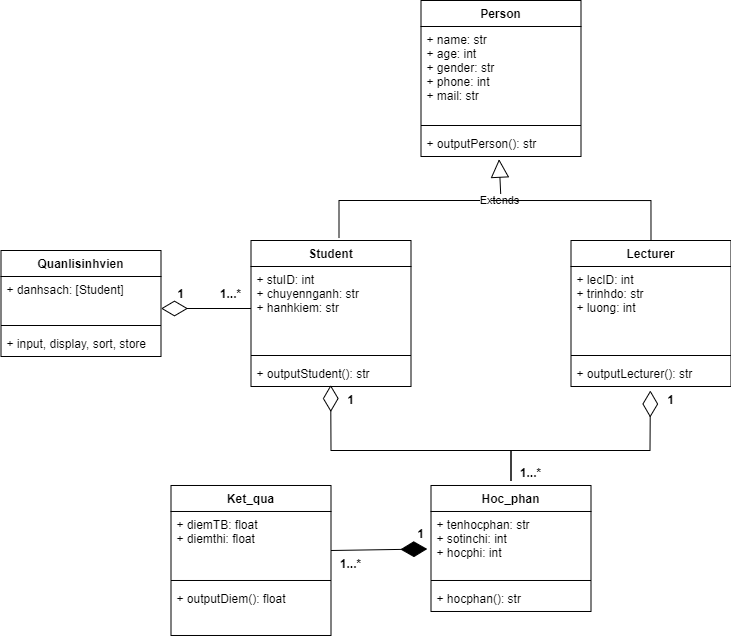

The diagram above was exported from draw.io. Its source (the exported page's mxGraphModel, read from the mxfile embedded in the PNG):
<mxGraphModel dx="2615.5" dy="2393" grid="1" gridSize="10" guides="1" tooltips="1" connect="1" arrows="1" fold="1" page="1" pageScale="1.5" pageWidth="1169" pageHeight="826" background="none" math="0" shadow="0">
  <root>
    <mxCell id="0" style=";html=1;" />
    <mxCell id="1" style=";html=1;" parent="0" />
    <mxCell id="-K7EXC38zAzKbxHOEx9v-5" value="Student" style="swimlane;fontStyle=1;align=center;verticalAlign=top;childLayout=stackLayout;horizontal=1;startSize=26;horizontalStack=0;resizeParent=1;resizeParentMax=0;resizeLast=0;collapsible=1;marginBottom=0;" parent="1" vertex="1">
      <mxGeometry x="160" y="60" width="160" height="146" as="geometry" />
    </mxCell>
    <mxCell id="-K7EXC38zAzKbxHOEx9v-6" value="+ stuID: int&#10;+ chuyennganh: str&#10;+ hanhkiem: str" style="text;strokeColor=none;fillColor=none;align=left;verticalAlign=top;spacingLeft=4;spacingRight=4;overflow=hidden;rotatable=0;points=[[0,0.5],[1,0.5]];portConstraint=eastwest;" parent="-K7EXC38zAzKbxHOEx9v-5" vertex="1">
      <mxGeometry y="26" width="160" height="84" as="geometry" />
    </mxCell>
    <mxCell id="-K7EXC38zAzKbxHOEx9v-7" value="" style="line;strokeWidth=1;fillColor=none;align=left;verticalAlign=middle;spacingTop=-1;spacingLeft=3;spacingRight=3;rotatable=0;labelPosition=right;points=[];portConstraint=eastwest;" parent="-K7EXC38zAzKbxHOEx9v-5" vertex="1">
      <mxGeometry y="110" width="160" height="10" as="geometry" />
    </mxCell>
    <mxCell id="-K7EXC38zAzKbxHOEx9v-8" value="+ outputStudent(): str" style="text;strokeColor=none;fillColor=none;align=left;verticalAlign=top;spacingLeft=4;spacingRight=4;overflow=hidden;rotatable=0;points=[[0,0.5],[1,0.5]];portConstraint=eastwest;" parent="-K7EXC38zAzKbxHOEx9v-5" vertex="1">
      <mxGeometry y="120" width="160" height="26" as="geometry" />
    </mxCell>
    <mxCell id="-K7EXC38zAzKbxHOEx9v-9" value="Lecturer" style="swimlane;fontStyle=1;align=center;verticalAlign=top;childLayout=stackLayout;horizontal=1;startSize=26;horizontalStack=0;resizeParent=1;resizeParentMax=0;resizeLast=0;collapsible=1;marginBottom=0;" parent="1" vertex="1">
      <mxGeometry x="480" y="60" width="160" height="146" as="geometry" />
    </mxCell>
    <mxCell id="-K7EXC38zAzKbxHOEx9v-10" value="+ lecID: int&#10;+ trinhdo: str&#10;+ luong: int&#10;" style="text;strokeColor=none;fillColor=none;align=left;verticalAlign=top;spacingLeft=4;spacingRight=4;overflow=hidden;rotatable=0;points=[[0,0.5],[1,0.5]];portConstraint=eastwest;" parent="-K7EXC38zAzKbxHOEx9v-9" vertex="1">
      <mxGeometry y="26" width="160" height="84" as="geometry" />
    </mxCell>
    <mxCell id="-K7EXC38zAzKbxHOEx9v-11" value="" style="line;strokeWidth=1;fillColor=none;align=left;verticalAlign=middle;spacingTop=-1;spacingLeft=3;spacingRight=3;rotatable=0;labelPosition=right;points=[];portConstraint=eastwest;" parent="-K7EXC38zAzKbxHOEx9v-9" vertex="1">
      <mxGeometry y="110" width="160" height="10" as="geometry" />
    </mxCell>
    <mxCell id="-K7EXC38zAzKbxHOEx9v-12" value="+ outputLecturer(): str" style="text;strokeColor=none;fillColor=none;align=left;verticalAlign=top;spacingLeft=4;spacingRight=4;overflow=hidden;rotatable=0;points=[[0,0.5],[1,0.5]];portConstraint=eastwest;" parent="-K7EXC38zAzKbxHOEx9v-9" vertex="1">
      <mxGeometry y="120" width="160" height="26" as="geometry" />
    </mxCell>
    <mxCell id="-K7EXC38zAzKbxHOEx9v-13" value="Person" style="swimlane;fontStyle=1;align=center;verticalAlign=top;childLayout=stackLayout;horizontal=1;startSize=26;horizontalStack=0;resizeParent=1;resizeParentMax=0;resizeLast=0;collapsible=1;marginBottom=0;" parent="1" vertex="1">
      <mxGeometry x="330" y="-180" width="160" height="156" as="geometry" />
    </mxCell>
    <mxCell id="-K7EXC38zAzKbxHOEx9v-14" value="+ name: str&#10;+ age: int&#10;+ gender: str&#10;+ phone: int&#10;+ mail: str&#10;" style="text;strokeColor=none;fillColor=none;align=left;verticalAlign=top;spacingLeft=4;spacingRight=4;overflow=hidden;rotatable=0;points=[[0,0.5],[1,0.5]];portConstraint=eastwest;" parent="-K7EXC38zAzKbxHOEx9v-13" vertex="1">
      <mxGeometry y="26" width="160" height="94" as="geometry" />
    </mxCell>
    <mxCell id="-K7EXC38zAzKbxHOEx9v-15" value="" style="line;strokeWidth=1;fillColor=none;align=left;verticalAlign=middle;spacingTop=-1;spacingLeft=3;spacingRight=3;rotatable=0;labelPosition=right;points=[];portConstraint=eastwest;" parent="-K7EXC38zAzKbxHOEx9v-13" vertex="1">
      <mxGeometry y="120" width="160" height="10" as="geometry" />
    </mxCell>
    <mxCell id="-K7EXC38zAzKbxHOEx9v-16" value="+ outputPerson(): str" style="text;strokeColor=none;fillColor=none;align=left;verticalAlign=top;spacingLeft=4;spacingRight=4;overflow=hidden;rotatable=0;points=[[0,0.5],[1,0.5]];portConstraint=eastwest;" parent="-K7EXC38zAzKbxHOEx9v-13" vertex="1">
      <mxGeometry y="130" width="160" height="26" as="geometry" />
    </mxCell>
    <mxCell id="-K7EXC38zAzKbxHOEx9v-46" value="Extends" style="endArrow=block;endSize=16;endFill=0;html=1;rounded=0;entryX=0.488;entryY=1.103;entryDx=0;entryDy=0;entryPerimeter=0;exitX=0.55;exitY=-0.017;exitDx=0;exitDy=0;exitPerimeter=0;" parent="1" source="-K7EXC38zAzKbxHOEx9v-5" target="-K7EXC38zAzKbxHOEx9v-16" edge="1">
      <mxGeometry x="0.6406" width="160" relative="1" as="geometry">
        <mxPoint x="330" as="sourcePoint" />
        <mxPoint x="490" as="targetPoint" />
        <Array as="points">
          <mxPoint x="248" y="20" />
          <mxPoint x="410" y="20" />
        </Array>
        <mxPoint as="offset" />
      </mxGeometry>
    </mxCell>
    <mxCell id="-K7EXC38zAzKbxHOEx9v-50" value="" style="endArrow=none;html=1;edgeStyle=orthogonalEdgeStyle;rounded=0;entryX=0.5;entryY=0;entryDx=0;entryDy=0;" parent="1" target="-K7EXC38zAzKbxHOEx9v-9" edge="1">
      <mxGeometry relative="1" as="geometry">
        <mxPoint x="400" y="20" as="sourcePoint" />
        <mxPoint x="600" as="targetPoint" />
        <Array as="points">
          <mxPoint x="560" y="20" />
        </Array>
      </mxGeometry>
    </mxCell>
    <mxCell id="-K7EXC38zAzKbxHOEx9v-65" value="" style="endArrow=diamondThin;endFill=0;endSize=24;html=1;rounded=0;entryX=0.498;entryY=0.943;entryDx=0;entryDy=0;entryPerimeter=0;" parent="1" target="-K7EXC38zAzKbxHOEx9v-8" edge="1">
      <mxGeometry width="160" relative="1" as="geometry">
        <mxPoint x="420" y="300" as="sourcePoint" />
        <mxPoint x="290" y="340" as="targetPoint" />
        <Array as="points">
          <mxPoint x="420" y="300" />
          <mxPoint x="420" y="270" />
          <mxPoint x="240" y="270" />
        </Array>
      </mxGeometry>
    </mxCell>
    <mxCell id="alJrD1w51R9ZXDwrbZ36-1" value="Hoc_phan" style="swimlane;fontStyle=1;align=center;verticalAlign=top;childLayout=stackLayout;horizontal=1;startSize=26;horizontalStack=0;resizeParent=1;resizeParentMax=0;resizeLast=0;collapsible=1;marginBottom=0;" parent="1" vertex="1">
      <mxGeometry x="340" y="304.99" width="160" height="126" as="geometry" />
    </mxCell>
    <mxCell id="alJrD1w51R9ZXDwrbZ36-2" value="+ tenhocphan: str&#10;+ sotinchi: int&#10;+ hocphi: int" style="text;strokeColor=none;fillColor=none;align=left;verticalAlign=top;spacingLeft=4;spacingRight=4;overflow=hidden;rotatable=0;points=[[0,0.5],[1,0.5]];portConstraint=eastwest;" parent="alJrD1w51R9ZXDwrbZ36-1" vertex="1">
      <mxGeometry y="26" width="160" height="64" as="geometry" />
    </mxCell>
    <mxCell id="alJrD1w51R9ZXDwrbZ36-3" value="" style="line;strokeWidth=1;fillColor=none;align=left;verticalAlign=middle;spacingTop=-1;spacingLeft=3;spacingRight=3;rotatable=0;labelPosition=right;points=[];portConstraint=eastwest;" parent="alJrD1w51R9ZXDwrbZ36-1" vertex="1">
      <mxGeometry y="90" width="160" height="10" as="geometry" />
    </mxCell>
    <mxCell id="alJrD1w51R9ZXDwrbZ36-4" value="+ hocphan(): str" style="text;strokeColor=none;fillColor=none;align=left;verticalAlign=top;spacingLeft=4;spacingRight=4;overflow=hidden;rotatable=0;points=[[0,0.5],[1,0.5]];portConstraint=eastwest;" parent="alJrD1w51R9ZXDwrbZ36-1" vertex="1">
      <mxGeometry y="100" width="160" height="26" as="geometry" />
    </mxCell>
    <mxCell id="alJrD1w51R9ZXDwrbZ36-8" value="Quanlisinhvien" style="swimlane;fontStyle=1;align=center;verticalAlign=top;childLayout=stackLayout;horizontal=1;startSize=26;horizontalStack=0;resizeParent=1;resizeParentMax=0;resizeLast=0;collapsible=1;marginBottom=0;" parent="1" vertex="1">
      <mxGeometry x="-90" y="70" width="160" height="106" as="geometry" />
    </mxCell>
    <mxCell id="alJrD1w51R9ZXDwrbZ36-9" value="+ danhsach: [Student]" style="text;strokeColor=none;fillColor=none;align=left;verticalAlign=top;spacingLeft=4;spacingRight=4;overflow=hidden;rotatable=0;points=[[0,0.5],[1,0.5]];portConstraint=eastwest;" parent="alJrD1w51R9ZXDwrbZ36-8" vertex="1">
      <mxGeometry y="26" width="160" height="44" as="geometry" />
    </mxCell>
    <mxCell id="alJrD1w51R9ZXDwrbZ36-10" value="" style="line;strokeWidth=1;fillColor=none;align=left;verticalAlign=middle;spacingTop=-1;spacingLeft=3;spacingRight=3;rotatable=0;labelPosition=right;points=[];portConstraint=eastwest;" parent="alJrD1w51R9ZXDwrbZ36-8" vertex="1">
      <mxGeometry y="70" width="160" height="10" as="geometry" />
    </mxCell>
    <mxCell id="alJrD1w51R9ZXDwrbZ36-11" value="+ input, display, sort, store" style="text;strokeColor=none;fillColor=none;align=left;verticalAlign=top;spacingLeft=4;spacingRight=4;overflow=hidden;rotatable=0;points=[[0,0.5],[1,0.5]];portConstraint=eastwest;" parent="alJrD1w51R9ZXDwrbZ36-8" vertex="1">
      <mxGeometry y="80" width="160" height="26" as="geometry" />
    </mxCell>
    <mxCell id="alJrD1w51R9ZXDwrbZ36-13" value="" style="endArrow=diamondThin;endFill=0;endSize=24;html=1;rounded=0;exitX=0;exitY=0.5;exitDx=0;exitDy=0;" parent="1" source="-K7EXC38zAzKbxHOEx9v-6" edge="1">
      <mxGeometry width="160" relative="1" as="geometry">
        <mxPoint x="-120" y="156" as="sourcePoint" />
        <mxPoint x="70" y="128" as="targetPoint" />
      </mxGeometry>
    </mxCell>
    <mxCell id="alJrD1w51R9ZXDwrbZ36-14" value="Ket_qua" style="swimlane;fontStyle=1;align=center;verticalAlign=top;childLayout=stackLayout;horizontal=1;startSize=26;horizontalStack=0;resizeParent=1;resizeParentMax=0;resizeLast=0;collapsible=1;marginBottom=0;" parent="1" vertex="1">
      <mxGeometry x="80" y="304.99" width="160" height="150" as="geometry" />
    </mxCell>
    <mxCell id="alJrD1w51R9ZXDwrbZ36-15" value="+ diemTB: float&#10;+ diemthi: float&#10;" style="text;strokeColor=none;fillColor=none;align=left;verticalAlign=top;spacingLeft=4;spacingRight=4;overflow=hidden;rotatable=0;points=[[0,0.5],[1,0.5]];portConstraint=eastwest;" parent="alJrD1w51R9ZXDwrbZ36-14" vertex="1">
      <mxGeometry y="26" width="160" height="64" as="geometry" />
    </mxCell>
    <mxCell id="alJrD1w51R9ZXDwrbZ36-16" value="" style="line;strokeWidth=1;fillColor=none;align=left;verticalAlign=middle;spacingTop=-1;spacingLeft=3;spacingRight=3;rotatable=0;labelPosition=right;points=[];portConstraint=eastwest;" parent="alJrD1w51R9ZXDwrbZ36-14" vertex="1">
      <mxGeometry y="90" width="160" height="10" as="geometry" />
    </mxCell>
    <mxCell id="alJrD1w51R9ZXDwrbZ36-17" value="+ outputDiem(): float" style="text;strokeColor=none;fillColor=none;align=left;verticalAlign=top;spacingLeft=4;spacingRight=4;overflow=hidden;rotatable=0;points=[[0,0.5],[1,0.5]];portConstraint=eastwest;" parent="alJrD1w51R9ZXDwrbZ36-14" vertex="1">
      <mxGeometry y="100" width="160" height="50" as="geometry" />
    </mxCell>
    <mxCell id="Zst9SSa6jeVAftoTzNcc-2" value="" style="endArrow=diamondThin;endFill=0;endSize=24;html=1;rounded=0;entryX=0.496;entryY=1.154;entryDx=0;entryDy=0;entryPerimeter=0;" edge="1" parent="1" target="-K7EXC38zAzKbxHOEx9v-12">
      <mxGeometry width="160" relative="1" as="geometry">
        <mxPoint x="420" y="300" as="sourcePoint" />
        <mxPoint x="609.9999999999998" y="214.51799999999957" as="targetPoint" />
        <Array as="points">
          <mxPoint x="420" y="270" />
          <mxPoint x="559" y="270" />
        </Array>
      </mxGeometry>
    </mxCell>
    <mxCell id="Zst9SSa6jeVAftoTzNcc-4" value="" style="endArrow=diamondThin;endFill=1;endSize=24;html=1;rounded=0;entryX=-0.023;entryY=0.586;entryDx=0;entryDy=0;entryPerimeter=0;" edge="1" parent="1" target="alJrD1w51R9ZXDwrbZ36-2">
      <mxGeometry width="160" relative="1" as="geometry">
        <mxPoint x="240" y="370" as="sourcePoint" />
        <mxPoint x="340" y="370" as="targetPoint" />
      </mxGeometry>
    </mxCell>
    <mxCell id="Zst9SSa6jeVAftoTzNcc-5" value="1" style="text;align=center;fontStyle=1;verticalAlign=middle;spacingLeft=3;spacingRight=3;strokeColor=none;rotatable=0;points=[[0,0.5],[1,0.5]];portConstraint=eastwest;" vertex="1" parent="1">
      <mxGeometry x="220" y="206" width="80" height="26" as="geometry" />
    </mxCell>
    <mxCell id="Zst9SSa6jeVAftoTzNcc-6" value="1" style="text;align=center;fontStyle=1;verticalAlign=middle;spacingLeft=3;spacingRight=3;strokeColor=none;rotatable=0;points=[[0,0.5],[1,0.5]];portConstraint=eastwest;" vertex="1" parent="1">
      <mxGeometry x="50" y="100" width="80" height="26" as="geometry" />
    </mxCell>
    <mxCell id="Zst9SSa6jeVAftoTzNcc-8" value="1" style="text;align=center;fontStyle=1;verticalAlign=middle;spacingLeft=3;spacingRight=3;strokeColor=none;rotatable=0;points=[[0,0.5],[1,0.5]];portConstraint=eastwest;" vertex="1" parent="1">
      <mxGeometry x="540" y="206" width="80" height="26" as="geometry" />
    </mxCell>
    <mxCell id="Zst9SSa6jeVAftoTzNcc-9" value="1" style="text;align=center;fontStyle=1;verticalAlign=middle;spacingLeft=3;spacingRight=3;strokeColor=none;rotatable=0;points=[[0,0.5],[1,0.5]];portConstraint=eastwest;" vertex="1" parent="1">
      <mxGeometry x="290" y="340" width="80" height="26" as="geometry" />
    </mxCell>
    <mxCell id="Zst9SSa6jeVAftoTzNcc-10" value="1...*" style="text;align=center;fontStyle=1;verticalAlign=middle;spacingLeft=3;spacingRight=3;strokeColor=none;rotatable=0;points=[[0,0.5],[1,0.5]];portConstraint=eastwest;" vertex="1" parent="1">
      <mxGeometry x="220" y="370" width="80" height="26" as="geometry" />
    </mxCell>
    <mxCell id="Zst9SSa6jeVAftoTzNcc-11" value="1...*" style="text;align=center;fontStyle=1;verticalAlign=middle;spacingLeft=3;spacingRight=3;strokeColor=none;rotatable=0;points=[[0,0.5],[1,0.5]];portConstraint=eastwest;" vertex="1" parent="1">
      <mxGeometry x="400" y="278.99" width="80" height="26" as="geometry" />
    </mxCell>
    <mxCell id="Zst9SSa6jeVAftoTzNcc-13" value="1...*" style="text;align=center;fontStyle=1;verticalAlign=middle;spacingLeft=3;spacingRight=3;strokeColor=none;rotatable=0;points=[[0,0.5],[1,0.5]];portConstraint=eastwest;" vertex="1" parent="1">
      <mxGeometry x="100" y="100" width="80" height="26" as="geometry" />
    </mxCell>
  </root>
</mxGraphModel>